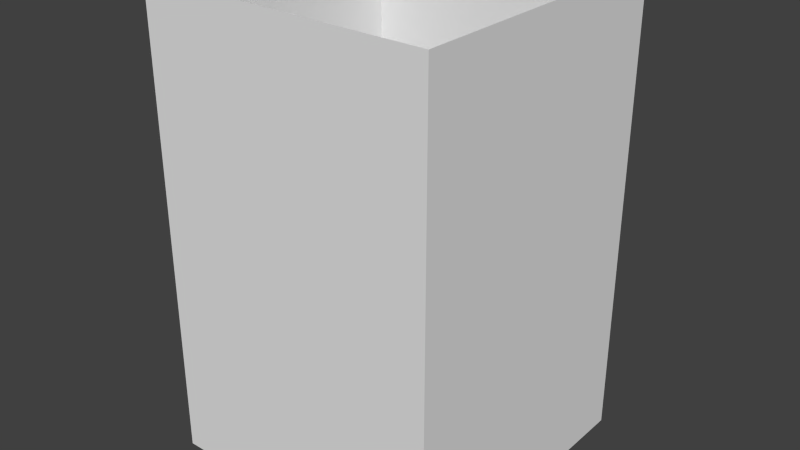 # Source: exporter.blend  (saved by Blender 2.78.0; exported with 4.5.12 LTS)
import bpy
from mathutils import Matrix  # noqa: F401  (used for matrix-valued properties, if any)

bpy.ops.wm.read_factory_settings(use_empty=True)
scene = bpy.context.scene
scene.name = 'Scene'

# ---- collections
col_collection_1 = bpy.data.collections.new('Collection 1'); scene.collection.children.link(col_collection_1)

# ---- world
world_world = bpy.data.worlds.new('World'); scene.world = world_world
world_world.color = (0.05088, 0.05088, 0.05088)
world_world.use_sun_shadow = False
world_world.sun_shadow_jitter_overblur = 0.0
world_world.cycles.sampling_method = 'NONE'
world_world.cycles.sample_map_resolution = 256

# ---- meshes
me_cube_014 = bpy.data.meshes.new('Cube.014')
me_cube_014.from_pydata([(-1.0, 0.0, -1.0), (-1.0, 0.0, 1.0), (1.0, 0.0, -1.0), (1.0, 0.0, 1.0)], [], [(1, 3, 2, 0)])
me_cube_014.use_remesh_preserve_volume = False
me_cube_014.use_remesh_preserve_attributes = False
me_cube_014.use_mirror_vertex_groups = False
me_cube_014.update()
me_cube_013 = bpy.data.meshes.new('Cube.013')
me_cube_013.from_pydata([(0.0, -1.0, -1.0), (0.0, -1.0, 1.0), (0.0, 1.0, -1.0), (0.0, 1.0, 1.0)], [], [(3, 1, 0, 2)])
me_cube_013.use_remesh_preserve_volume = False
me_cube_013.use_remesh_preserve_attributes = False
me_cube_013.use_mirror_vertex_groups = False
me_cube_013.update()
me_cube_012 = bpy.data.meshes.new('Cube.012')
me_cube_012.from_pydata([(-1.0, 0.0, -1.0), (-1.0, 0.0, 1.0), (1.0, 0.0, -1.0), (1.0, 0.0, 1.0)], [], [(3, 1, 0, 2)])
me_cube_012.use_remesh_preserve_volume = False
me_cube_012.use_remesh_preserve_attributes = False
me_cube_012.use_mirror_vertex_groups = False
me_cube_012.update()
me_cube_000 = bpy.data.meshes.new('Cube.000')
me_cube_000.from_pydata([(0.0, -1.0, -1.0), (0.0, -1.0, 1.0), (0.0, 1.0, -1.0), (0.0, 1.0, 1.0)], [], [(1, 3, 2, 0)])
me_cube_000.use_remesh_preserve_volume = False
me_cube_000.use_remesh_preserve_attributes = False
me_cube_000.use_mirror_vertex_groups = False
me_cube_000.update()
me_cube_011 = bpy.data.meshes.new('Cube.011')
me_cube_011.from_pydata([(-1.0, -1.0, 0.0), (-1.0, 1.0, 0.0), (1.0, -1.0, 0.0), (1.0, 1.0, 0.0)], [], [(0, 1, 3, 2)])
me_cube_011.use_remesh_preserve_volume = False
me_cube_011.use_remesh_preserve_attributes = False
me_cube_011.use_mirror_vertex_groups = False
me_cube_011.update()

# ---- objects
ob_plane_004 = bpy.data.objects.new('Plane.004', me_cube_014)
ob_plane_003 = bpy.data.objects.new('Plane.003', me_cube_013)
ob_plane_001 = bpy.data.objects.new('Plane.001', me_cube_012)
ob_plane_000 = bpy.data.objects.new('Plane.000', me_cube_000)
ob_plane = bpy.data.objects.new('Plane', me_cube_011)

# ---- transforms, parenting, visibility, modifiers, constraints
ob_plane_004.location = (0.05, 0.1, 0.08)
ob_plane_004.scale = (0.05, 0.05, 0.08)
ob_plane_004.lineart.crease_threshold = 0.0
ob_plane_003.location = (0.1, 0.05, 0.08)
ob_plane_003.scale = (0.05, 0.05, 0.08)
ob_plane_003.lineart.crease_threshold = 0.0
ob_plane_001.location = (0.05, -3.725e-09, 0.08)
ob_plane_001.scale = (0.05, 0.05, 0.08)
ob_plane_001.lineart.crease_threshold = 0.0
ob_plane_000.location = (0.0, 0.05, 0.08)
ob_plane_000.scale = (0.05, 0.05, 0.08)
ob_plane_000.lineart.crease_threshold = 0.0
ob_plane.location = (0.05, 0.05, -7.451e-09)
ob_plane.scale = (0.05, 0.05, 0.08)
ob_plane.lineart.crease_threshold = 0.0

# ---- collection membership
col_collection_1.objects.link(ob_plane_004)
col_collection_1.objects.link(ob_plane_003)
col_collection_1.objects.link(ob_plane_001)
col_collection_1.objects.link(ob_plane_000)
col_collection_1.objects.link(ob_plane)

# ---- scene / render settings (as saved in the file)
scene.frame_start = 1; scene.frame_end = 250; scene.frame_set(0)
scene.render.engine = 'BLENDER_EEVEE_NEXT'
scene.render.resolution_percentage = 50
scene.render.dither_intensity = 0.0
scene.cycles.use_denoising = False
scene.cycles.samples = 10
scene.cycles.sampling_pattern = 'TABULATED_SOBOL'
scene.cycles.light_sampling_threshold = 0.0
scene.cycles.use_adaptive_sampling = False
scene.cycles.use_light_tree = False
scene.cycles.blur_glossy = 0.0
scene.cycles.pixel_filter_type = 'GAUSSIAN'
scene.cycles.sample_clamp_indirect = 0.0
scene.view_settings.view_transform = 'Standard'
bpy.context.view_layer.update()

# ---- added for rendering (the .blend has no active camera and no usable light): camera, sun
cam_auto = bpy.data.cameras.new('AutoCamera')
cam_auto.lens = 50.0
cam_auto.sensor_width = 36.0
cam_auto.clip_end = 1000.0
ob_auto_camera = bpy.data.objects.new('AutoCamera', cam_auto)
scene.collection.objects.link(ob_auto_camera)
ob_auto_camera.location = (0.247574, -0.187089, 0.238059)
ob_auto_camera.rotation_euler = (1.09748, -7.21219e-08, 0.694738)
scene.camera = ob_auto_camera
light_auto_sun = bpy.data.lights.new('AutoSun', 'SUN')
light_auto_sun.energy = 3.0
light_auto_sun.angle = 0.0523599
ob_auto_sun = bpy.data.objects.new('AutoSun', light_auto_sun)
scene.collection.objects.link(ob_auto_sun)
ob_auto_sun.rotation_euler = (0.872665, 0.174533, 0.523599)
bpy.context.view_layer.update()
